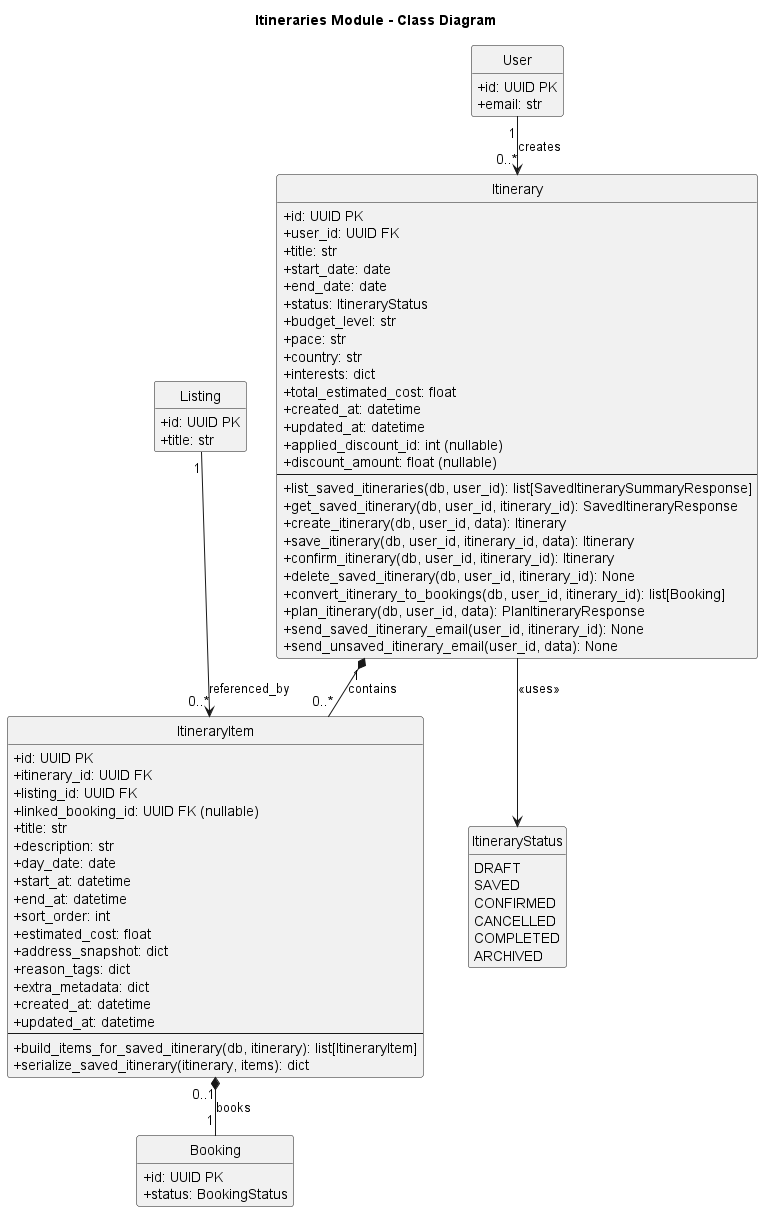

The diagram above was rendered by PlantUML. Its source (embedded in the PNG):
@startuml ItinerariesModule

top to bottom direction

skinparam linetype polyline
skinparam ranksep 40
skinparam nodesep 30
skinparam classAttributeIconSize 0

hide empty members
hide circle


title Itineraries Module - Class Diagram
' =========================
' ITINERARIES MODULE - MODELS WITH OPERATIONS
' =========================

class Itinerary {
    +id: UUID PK
    +user_id: UUID FK
    +title: str
    +start_date: date
    +end_date: date
    +status: ItineraryStatus
    +budget_level: str
    +pace: str
    +country: str
    +interests: dict
    +total_estimated_cost: float
    +created_at: datetime
    +updated_at: datetime
    +applied_discount_id: int (nullable)
    +discount_amount: float (nullable)
    --
    +list_saved_itineraries(db, user_id): list[SavedItinerarySummaryResponse]
    +get_saved_itinerary(db, user_id, itinerary_id): SavedItineraryResponse
    +create_itinerary(db, user_id, data): Itinerary
    +save_itinerary(db, user_id, itinerary_id, data): Itinerary
    +confirm_itinerary(db, user_id, itinerary_id): Itinerary
    +delete_saved_itinerary(db, user_id, itinerary_id): None
    +convert_itinerary_to_bookings(db, user_id, itinerary_id): list[Booking]
    +plan_itinerary(db, user_id, data): PlanItineraryResponse
    +send_saved_itinerary_email(user_id, itinerary_id): None
    +send_unsaved_itinerary_email(user_id, data): None
}

enum ItineraryStatus {
    DRAFT
    SAVED
    CONFIRMED
    CANCELLED
    COMPLETED
    ARCHIVED
}

class ItineraryItem {
    +id: UUID PK
    +itinerary_id: UUID FK
    +listing_id: UUID FK
    +linked_booking_id: UUID FK (nullable)
    +title: str
    +description: str
    +day_date: date
    +start_at: datetime
    +end_at: datetime
    +sort_order: int
    +estimated_cost: float
    +address_snapshot: dict
    +reason_tags: dict
    +extra_metadata: dict
    +created_at: datetime
    +updated_at: datetime
    --
    +build_items_for_saved_itinerary(db, itinerary): list[ItineraryItem]
    +serialize_saved_itinerary(itinerary, items): dict
}

' =========================
' CROSS-MODULE RELATIONSHIPS
' =========================

' User (from users module) - Who created the itinerary
class User {
    +id: UUID PK
    +email: str
}

' Listing (from listings module) - Referenced by items
class Listing {
    +id: UUID PK
    +title: str
}

' Booking (from bookings module) - Booked from itinerary item
class Booking {
    +id: UUID PK
    +status: BookingStatus
}

' =========================
' CROSS-MODULE RELATIONSHIPS
' =========================

' User creates Itineraries (1-to-many)
User "1" --> "0..*" Itinerary : creates

' Itinerary contains ItineraryItems (composition - 1-to-many)
Itinerary "1" *-- "0..*" ItineraryItem : contains

' Itinerary uses ItineraryStatus enum
Itinerary --> ItineraryStatus : <<uses>>

' Listing is referenced by ItineraryItems (1-to-many)
Listing "1" --> "0..*" ItineraryItem : referenced_by

' ItineraryItem optionally books a Booking (0..1-to-1)
ItineraryItem "0..1" *-- "1" Booking : books

@enduml